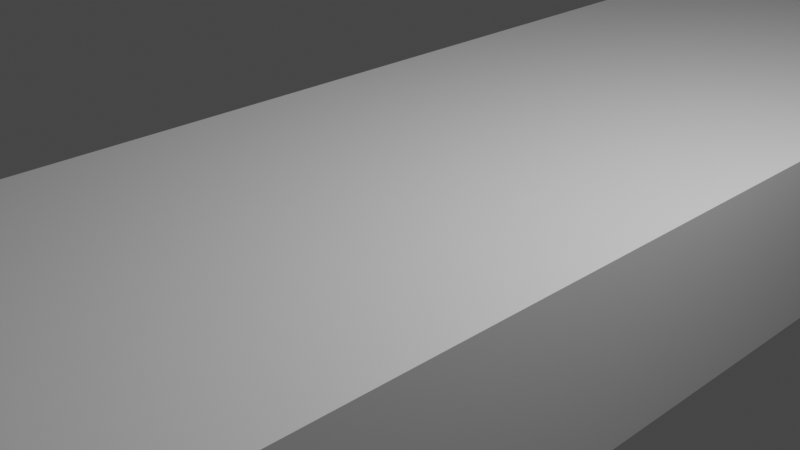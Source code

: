 # Source: sword.blend  (saved by Blender 3.0.42; exported with 4.5.12 LTS)
import bpy
from mathutils import Matrix  # noqa: F401  (used for matrix-valued properties, if any)

bpy.ops.wm.read_factory_settings(use_empty=True)
scene = bpy.context.scene
scene.name = 'Scene'

# ---- collections
col_collection = bpy.data.collections.new('Collection'); scene.collection.children.link(col_collection)

# ---- materials (node trees are filled in below, after node groups)
mat_material = bpy.data.materials.new('Material')
mat_material.alpha_threshold = 0.0
mat_material.use_transparent_shadow = False
mat_material.line_color = (0.0, 0.0, 0.0, 1.0)

# ---- material node trees
mat_material.use_nodes = True; mat_material.node_tree.nodes.clear()
_N = mat_material.node_tree.nodes; _L = mat_material.node_tree.links
n0 = _N.new('ShaderNodeOutputMaterial'); n0.name = 'Material Output'; n0.location = (300, 300)
n1 = _N.new('ShaderNodeBsdfPrincipled'); n1.name = 'Principled BSDF'; n1.location = (10, 300)
n1.distribution = 'GGX'
n1.subsurface_method = 'RANDOM_WALK_SKIN'
n1.inputs[2].default_value = 0.4
n1.inputs[3].default_value = 1.45
n1.inputs[27].default_value = (0.0, 0.0, 0.0, 1.0)
n1.inputs[28].default_value = 1.0
_L.new(n1.outputs[0], n0.inputs[0])
n0.is_active_output = True

# ---- world
world_world = bpy.data.worlds.new('World'); scene.world = world_world
world_world.use_nodes = True; world_world.node_tree.nodes.clear()
_N = world_world.node_tree.nodes; _L = world_world.node_tree.links
n0 = _N.new('ShaderNodeOutputWorld'); n0.name = 'World Output'; n0.location = (300, 300)
n1 = _N.new('ShaderNodeBackground'); n1.name = 'Background'; n1.location = (10, 300)
n1.inputs[0].default_value = (0.05088, 0.05088, 0.05088, 1.0)
_L.new(n1.outputs[0], n0.inputs[0])
n0.is_active_output = True
world_world.color = (0.05088, 0.05088, 0.05088)
world_world.use_sun_shadow = False
world_world.sun_shadow_jitter_overblur = 0.0

# ---- cameras
cam_camera = bpy.data.cameras.new('Camera')
cam_camera.clip_end = 100.0
cam_camera.ortho_scale = 7.314

# ---- lights
light_light = bpy.data.lights.new('Light', 'POINT')
light_light.transmission_factor = 0.0
light_light.energy = 1000.0
light_light.shadow_soft_size = 0.1
light_light.shadow_maximum_resolution = 0.006
light_light.use_absolute_resolution = True

# ---- meshes
me_cube = bpy.data.meshes.new('Cube')
me_cube.from_pydata([(1.0, 4.006, 1.0), (0.2755, 1.831, -1.0), (1.0, -1.703, 1.0), (0.2755, 0.4711, -1.0), (-1.0, 4.006, 1.0), (-0.2755, 1.831, -1.0), (-1.0, -1.703, 1.0), (-0.2755, 0.4711, -1.0), (-1.0, 4.006, -1.0), (-1.0, -1.703, -1.0), (1.0, 4.006, -1.0), (1.0, -1.703, -1.0), (-0.2755, 1.831, -11.42), (-0.2755, 0.4711, -11.42), (0.2755, 1.831, -11.42), (0.2755, 0.4711, -11.42)], [], [(0, 4, 6, 2), (11, 2, 6, 9), (9, 6, 4, 8), (3, 7, 13, 15), (10, 0, 2, 11), (8, 4, 0, 10), (5, 7, 9, 8), (1, 5, 8, 10), (7, 3, 11, 9), (3, 1, 10, 11), (12, 14, 15, 13), (7, 5, 12, 13), (1, 3, 15, 14), (5, 1, 14, 12)])
_uv = me_cube.uv_layers.new(name='UVMap')
_uv.uv.foreach_set('vector', [0.625, 0.5, 0.875, 0.5, 0.875, 0.75, 0.625, 0.75, 0.375, 0.75, 0.625, 0.75, 0.625, 1.0, 0.375, 1.0, 0.375, 0.0, 0.625, 0.0, 0.625, 0.25, 0.375, 0.25, 0.2767, 0.7156, 0.2233, 0.7156, 0.2233, 0.7156, 0.2767, 0.7156, 0.375, 0.5, 0.625, 0.5, 0.625, 0.75, 0.375, 0.75, 0.375, 0.25, 0.625, 0.25, 0.625, 0.5, 0.375, 0.5, 0.2233, 0.5344, 0.2233, 0.7156, 0.125, 0.75, 0.125, 0.5, 0.2767, 0.5344, 0.2233, 0.5344, 0.125, 0.5, 0.375, 0.5, 0.2233, 0.7156, 0.2767, 0.7156, 0.375, 0.75, 0.125, 0.75, 0.2767, 0.7156, 0.2767, 0.5344, 0.375, 0.5, 0.375, 0.75, 0.2233, 0.5344, 0.2767, 0.5344, 0.2767, 0.7156, 0.2233, 0.7156, 0.2233, 0.7156, 0.2233, 0.5344, 0.2233, 0.5344, 0.2233, 0.7156, 0.2767, 0.5344, 0.2767, 0.7156, 0.2767, 0.7156, 0.2767, 0.5344, 0.2233, 0.5344, 0.2767, 0.5344, 0.2767, 0.5344, 0.2233, 0.5344])
me_cube.materials.append(mat_material)
me_cube.use_remesh_preserve_volume = False
me_cube.use_remesh_preserve_attributes = False
me_cube.use_mirror_vertex_groups = False
me_cube.update()

# ---- objects
ob_cube = bpy.data.objects.new('Cube', me_cube)
ob_light = bpy.data.objects.new('Light', light_light)
ob_camera = bpy.data.objects.new('Camera', cam_camera)

# ---- transforms, parenting, visibility, modifiers, constraints
ob_cube.location = (0.4594, -3.243, -0.2206)
ob_cube.scale = (2.418, 2.805, 1.0)
ob_cube.lock_rotations_4d = False
ob_cube.empty_display_type = 'ARROWS'
ob_cube.lineart.crease_threshold = 0.0
ob_light.location = (4.076, 1.005, 5.904)
ob_light.rotation_euler = (0.6503, 0.05522, 1.866)
ob_light.lock_rotations_4d = False
ob_light.empty_display_type = 'ARROWS'
ob_light.color = (0.0, 0.0, 0.0, 0.0)
ob_light.lineart.crease_threshold = 0.0
ob_camera.location = (7.359, -6.926, 4.958)
ob_camera.rotation_euler = (1.109, 0.0, 0.8149)
ob_camera.lock_rotations_4d = False
ob_camera.empty_display_type = 'ARROWS'
ob_camera.color = (0.0, 0.0, 0.0, 0.0)
ob_camera.display_type = 'WIRE'
ob_camera.lineart.crease_threshold = 0.0

# ---- collection membership
col_collection.objects.link(ob_cube)
col_collection.objects.link(ob_light)
col_collection.objects.link(ob_camera)

# ---- scene / render settings (as saved in the file)
scene.camera = ob_camera
scene.frame_start = 1; scene.frame_end = 250; scene.frame_set(1)
scene.render.engine = 'BLENDER_EEVEE_NEXT'
scene.cycles.sampling_pattern = 'TABULATED_SOBOL'
scene.cycles.use_light_tree = False
scene.view_settings.view_transform = 'Filmic'
bpy.context.view_layer.update()
